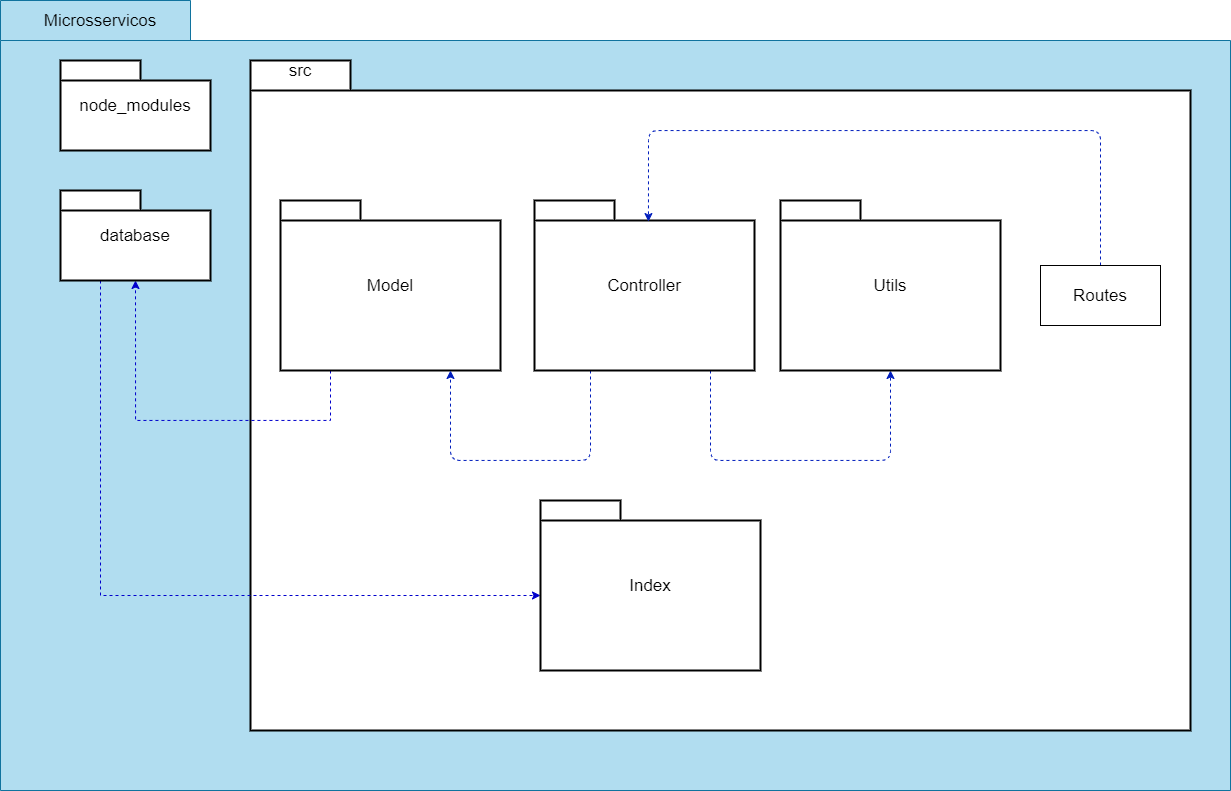

The diagram above was exported from draw.io. Its source (the exported page's mxGraphModel, read from the mxfile embedded in the PNG):
<mxGraphModel dx="2452" dy="899" grid="1" gridSize="10" guides="1" tooltips="1" connect="1" arrows="1" fold="1" page="1" pageScale="1" pageWidth="827" pageHeight="1169" math="0" shadow="0">
  <root>
    <mxCell id="0" />
    <mxCell id="1" parent="0" />
    <mxCell id="TqRmsgPa8z9EoKGKAD11-1" value="" style="shape=folder;fontStyle=1;tabWidth=190;tabHeight=40;tabPosition=left;html=1;boundedLbl=1;strokeColor=#10739e;fontSize=12;perimeterSpacing=0;fillColor=#b1ddf0;labelBorderColor=none;" parent="1" vertex="1">
      <mxGeometry x="-120" y="100" width="1230" height="790" as="geometry" />
    </mxCell>
    <mxCell id="TqRmsgPa8z9EoKGKAD11-3" value="node_modules" style="shape=folder;tabWidth=80;tabHeight=20;tabPosition=left;strokeWidth=2;html=1;whiteSpace=wrap;align=center;fontSize=17;" parent="1" vertex="1">
      <mxGeometry x="-60" y="160" width="150" height="90" as="geometry" />
    </mxCell>
    <mxCell id="TqRmsgPa8z9EoKGKAD11-4" value="" style="shape=folder;tabWidth=100;tabHeight=30;tabPosition=left;strokeWidth=2;html=1;whiteSpace=wrap;align=center;fontSize=17;" parent="1" vertex="1">
      <mxGeometry x="130" y="160" width="940" height="670" as="geometry" />
    </mxCell>
    <mxCell id="TqRmsgPa8z9EoKGKAD11-5" value="src" style="text;html=1;strokeColor=none;fillColor=none;align=center;verticalAlign=middle;whiteSpace=wrap;rounded=0;fontSize=17;" parent="1" vertex="1">
      <mxGeometry x="160" y="160" width="40" height="20" as="geometry" />
    </mxCell>
    <mxCell id="v7Y8DeyXq8XVcaABGpHr-3" style="edgeStyle=orthogonalEdgeStyle;rounded=0;orthogonalLoop=1;jettySize=auto;html=1;entryX=0.5;entryY=1;entryDx=0;entryDy=0;entryPerimeter=0;dashed=1;strokeColor=#0000CC;" parent="1" source="TqRmsgPa8z9EoKGKAD11-14" target="TqRmsgPa8z9EoKGKAD11-2" edge="1">
      <mxGeometry relative="1" as="geometry">
        <Array as="points">
          <mxPoint x="210" y="520" />
          <mxPoint x="15" y="520" />
        </Array>
      </mxGeometry>
    </mxCell>
    <mxCell id="TqRmsgPa8z9EoKGKAD11-14" value="Model" style="shape=folder;tabWidth=80;tabHeight=20;tabPosition=left;strokeWidth=2;html=1;whiteSpace=wrap;align=center;fontSize=17;" parent="1" vertex="1">
      <mxGeometry x="160" y="300" width="220" height="170" as="geometry" />
    </mxCell>
    <mxCell id="TqRmsgPa8z9EoKGKAD11-29" style="edgeStyle=orthogonalEdgeStyle;rounded=1;orthogonalLoop=1;jettySize=auto;html=1;entryX=0.5;entryY=1;entryDx=0;entryDy=0;entryPerimeter=0;dashed=1;fontSize=17;fillColor=#0050ef;strokeColor=#001DBC;" parent="1" source="TqRmsgPa8z9EoKGKAD11-23" target="TqRmsgPa8z9EoKGKAD11-24" edge="1">
      <mxGeometry relative="1" as="geometry">
        <Array as="points">
          <mxPoint x="590" y="560" />
          <mxPoint x="770" y="560" />
        </Array>
      </mxGeometry>
    </mxCell>
    <mxCell id="TqRmsgPa8z9EoKGKAD11-30" style="edgeStyle=orthogonalEdgeStyle;rounded=1;orthogonalLoop=1;jettySize=auto;html=1;dashed=1;fontSize=17;fillColor=#0050ef;strokeColor=#001DBC;" parent="1" source="TqRmsgPa8z9EoKGKAD11-23" target="TqRmsgPa8z9EoKGKAD11-14" edge="1">
      <mxGeometry relative="1" as="geometry">
        <mxPoint x="410" y="490" as="sourcePoint" />
        <Array as="points">
          <mxPoint x="470" y="560" />
          <mxPoint x="330" y="560" />
        </Array>
      </mxGeometry>
    </mxCell>
    <mxCell id="TqRmsgPa8z9EoKGKAD11-23" value="Controller" style="shape=folder;tabWidth=80;tabHeight=20;tabPosition=left;strokeWidth=2;html=1;whiteSpace=wrap;align=center;fontSize=17;" parent="1" vertex="1">
      <mxGeometry x="414" y="300" width="220" height="170" as="geometry" />
    </mxCell>
    <mxCell id="TqRmsgPa8z9EoKGKAD11-24" value="Utils" style="shape=folder;tabWidth=80;tabHeight=20;tabPosition=left;strokeWidth=2;html=1;whiteSpace=wrap;align=center;fontSize=17;" parent="1" vertex="1">
      <mxGeometry x="660" y="300" width="220" height="170" as="geometry" />
    </mxCell>
    <mxCell id="TqRmsgPa8z9EoKGKAD11-28" style="edgeStyle=orthogonalEdgeStyle;rounded=1;orthogonalLoop=1;jettySize=auto;html=1;entryX=0.518;entryY=0.124;entryDx=0;entryDy=0;entryPerimeter=0;fontSize=17;fillColor=#0050ef;strokeColor=#001DBC;dashed=1;" parent="1" source="TqRmsgPa8z9EoKGKAD11-27" target="TqRmsgPa8z9EoKGKAD11-23" edge="1">
      <mxGeometry relative="1" as="geometry">
        <Array as="points">
          <mxPoint x="980" y="230" />
          <mxPoint x="528" y="230" />
        </Array>
      </mxGeometry>
    </mxCell>
    <mxCell id="TqRmsgPa8z9EoKGKAD11-27" value="Routes" style="rounded=0;whiteSpace=wrap;html=1;fontSize=17;" parent="1" vertex="1">
      <mxGeometry x="920" y="365" width="120" height="60" as="geometry" />
    </mxCell>
    <mxCell id="TqRmsgPa8z9EoKGKAD11-31" value="Microsservicos" style="text;html=1;strokeColor=none;fillColor=none;align=center;verticalAlign=middle;whiteSpace=wrap;rounded=0;fontSize=17;" parent="1" vertex="1">
      <mxGeometry x="-40" y="110" width="40" height="20" as="geometry" />
    </mxCell>
    <mxCell id="v7Y8DeyXq8XVcaABGpHr-2" style="edgeStyle=orthogonalEdgeStyle;rounded=0;orthogonalLoop=1;jettySize=auto;html=1;entryX=0;entryY=0;entryDx=0;entryDy=95;entryPerimeter=0;strokeColor=#0000CC;dashed=1;" parent="1" source="TqRmsgPa8z9EoKGKAD11-2" target="v7Y8DeyXq8XVcaABGpHr-1" edge="1">
      <mxGeometry relative="1" as="geometry">
        <Array as="points">
          <mxPoint x="-20" y="695" />
        </Array>
      </mxGeometry>
    </mxCell>
    <mxCell id="TqRmsgPa8z9EoKGKAD11-2" value="database" style="shape=folder;tabWidth=80;tabHeight=20;tabPosition=left;strokeWidth=2;html=1;whiteSpace=wrap;align=center;fontSize=17;" parent="1" vertex="1">
      <mxGeometry x="-60" y="290" width="150" height="90" as="geometry" />
    </mxCell>
    <mxCell id="v7Y8DeyXq8XVcaABGpHr-1" value="Index" style="shape=folder;tabWidth=80;tabHeight=20;tabPosition=left;strokeWidth=2;html=1;whiteSpace=wrap;align=center;fontSize=17;" parent="1" vertex="1">
      <mxGeometry x="420" y="600" width="220" height="170" as="geometry" />
    </mxCell>
  </root>
</mxGraphModel>